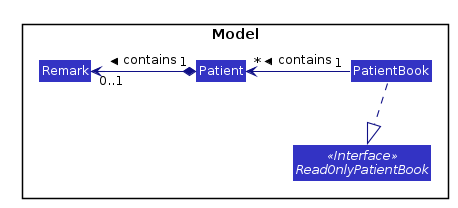

The diagram above was rendered by PlantUML. Its source (embedded in the PNG):
@startuml








skinparam BackgroundColor #FFFFFFF

skinparam Shadowing false

skinparam Class {
    FontColor #FFFFFF
    BorderThickness 1
    BorderColor #FFFFFF
    StereotypeFontColor #FFFFFF
    FontName Arial
}

skinparam Actor {
    BorderColor #000000
    Color #000000
    FontName Arial
}

skinparam Sequence {
    MessageAlign center
    BoxFontSize 15
    BoxPadding 0
    BoxFontColor #FFFFFF
    FontName Arial
}

skinparam Participant {
    FontColor #FFFFFFF
    Padding 20
}

skinparam MinClassWidth 50
skinparam ParticipantPadding 10
skinparam Shadowing false
skinparam DefaultTextAlignment center
skinparam packageStyle Rectangle

hide footbox
hide members
hide circle
skinparam arrowThickness 1.1
skinparam arrowColor #101086
skinparam classBackgroundColor #3333C4

package Model <<Rectangle>>{
Interface ReadOnlyPatientBook <<Interface>>
Class PatientBook
Class Patient
Class Remark
}

Patient "1" *-left-> "0..1" Remark : contains >
PatientBook "1" -left-> "*" Patient : contains >
PatientBook .down.|> ReadOnlyPatientBook

@enduml